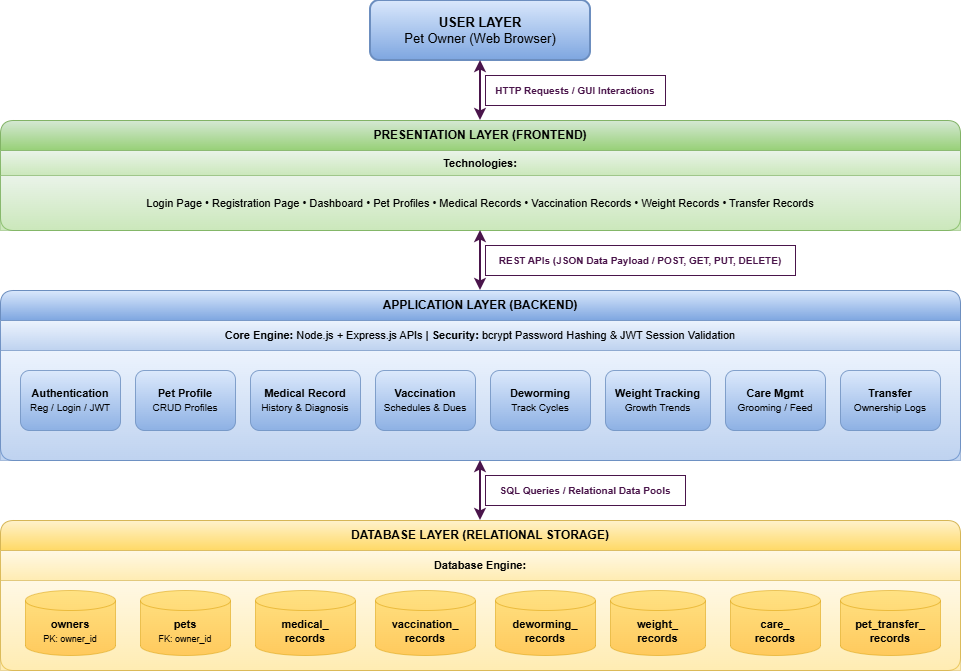

The diagram above was exported from draw.io. Its source (the exported page's mxGraphModel, read from the mxfile embedded in the PNG):
<mxGraphModel dx="1875" dy="701" grid="0" gridSize="10" guides="1" tooltips="1" connect="1" arrows="1" fold="1" page="0" pageScale="1" pageWidth="850" pageHeight="1100" math="0" shadow="0">
  <root>
    <mxCell id="0" />
    <mxCell id="1" parent="0" />
    <mxCell id="user_box" parent="1" style="rounded=1;whiteSpace=wrap;html=1;fillColor=#dae8fc;strokeColor=#6c8ebf;strokeWidth=2;fontSize=13;fontFamily=Helvetica;align=center;gradientColor=#7ea6e0;" value="&lt;b&gt;USER LAYER&lt;/b&gt;&lt;br&gt;&lt;font style=&quot;&quot;&gt;Pet Owner (Web Browser)&lt;/font&gt;" vertex="1">
      <mxGeometry height="60" width="220" x="470" y="90" as="geometry" />
    </mxCell>
    <mxCell id="layer_frontend" parent="1" style="swimlane;whiteSpace=wrap;html=1;childLayout=stackLayout;horizontal=1;startSize=30;horizontalStack=0;rounded=1;fontSize=12;fontStyle=1;fillColor=#d5e8d4;strokeColor=#82b366;fontFamily=Helvetica;gradientColor=#97d077;" value="PRESENTATION LAYER (FRONTEND)" vertex="1">
      <mxGeometry height="110" width="960" x="100" y="210" as="geometry" />
    </mxCell>
    <mxCell id="fe_tech" parent="layer_frontend" style="text;html=1;strokeColor=#82b366;fillColor=#d5e8d4;align=center;verticalAlign=middle;whiteSpace=wrap;rounded=0;fontSize=11;fontFamily=Helvetica;gradientColor=#97d077;opacity=50;" value="&lt;b&gt;Technologies:&lt;/b&gt;" vertex="1">
      <mxGeometry height="25" width="960" y="30" as="geometry" />
    </mxCell>
    <mxCell id="fe_views" parent="layer_frontend" style="text;html=1;strokeColor=#82b366;fillColor=#d5e8d4;align=center;verticalAlign=middle;whiteSpace=wrap;rounded=0;fontSize=11;fontFamily=Helvetica;gradientColor=#97d077;opacity=50;" value="Login Page  •  Registration Page  •  Dashboard  •  Pet Profiles  •  Medical Records  •  Vaccination Records  •  Weight Records  •  Transfer Records" vertex="1">
      <mxGeometry height="55" width="960" y="55" as="geometry" />
    </mxCell>
    <mxCell id="layer_backend" parent="1" style="swimlane;whiteSpace=wrap;html=1;childLayout=stackLayout;horizontal=1;startSize=30;horizontalStack=0;rounded=1;fontSize=12;fontStyle=1;fillColor=#dae8fc;strokeColor=#6c8ebf;fontFamily=Helvetica;gradientColor=#7ea6e0;" value="APPLICATION LAYER (BACKEND)" vertex="1">
      <mxGeometry height="170" width="960" x="100" y="380" as="geometry" />
    </mxCell>
    <mxCell id="be_tech" parent="layer_backend" style="text;html=1;strokeColor=#6c8ebf;fillColor=#dae8fc;align=center;verticalAlign=middle;whiteSpace=wrap;rounded=0;fontSize=11;fontFamily=Helvetica;gradientColor=#7ea6e0;opacity=50;" value="&lt;b&gt;Core Engine:&lt;/b&gt; Node.js + Express.js APIs  &lt;b&gt;|&lt;/b&gt;  &lt;b&gt;Security:&lt;/b&gt; bcrypt Password Hashing &amp;amp; JWT Session Validation" vertex="1">
      <mxGeometry height="30" width="960" y="30" as="geometry" />
    </mxCell>
    <mxCell id="be_modules_container" parent="layer_backend" style="text;html=1;strokeColor=#6c8ebf;fillColor=#dae8fc;align=center;verticalAlign=middle;whiteSpace=wrap;rounded=0;gradientColor=#7ea6e0;opacity=50;" value="" vertex="1">
      <mxGeometry height="110" width="960" y="60" as="geometry" />
    </mxCell>
    <mxCell id="mod_auth" parent="1" style="rounded=1;whiteSpace=wrap;html=1;fillColor=#dae8fc;strokeColor=#6c8ebf;fontSize=11;fontFamily=Helvetica;gradientColor=#7ea6e0;opacity=80;" value="&lt;b&gt;Authentication&lt;/b&gt;&lt;br&gt;&lt;span style=&quot;font-size: 10px;&quot;&gt;Reg / Login / JWT&lt;/span&gt;" vertex="1">
      <mxGeometry height="60" width="100" x="120" y="460" as="geometry" />
    </mxCell>
    <mxCell id="mod_pet" parent="1" style="rounded=1;whiteSpace=wrap;html=1;fillColor=#dae8fc;strokeColor=#6c8ebf;fontSize=11;fontFamily=Helvetica;gradientColor=#7ea6e0;opacity=80;" value="&lt;b&gt;Pet Profile&lt;/b&gt;&lt;br&gt;&lt;span style=&quot;font-size: 10px;&quot;&gt;CRUD Profiles&lt;/span&gt;" vertex="1">
      <mxGeometry height="60" width="100" x="235" y="460" as="geometry" />
    </mxCell>
    <mxCell id="mod_med" parent="1" style="rounded=1;whiteSpace=wrap;html=1;fillColor=#dae8fc;strokeColor=#6c8ebf;fontSize=11;fontFamily=Helvetica;gradientColor=#7ea6e0;opacity=80;" value="&lt;b&gt;Medical Record&lt;/b&gt;&lt;br&gt;&lt;span style=&quot;font-size: 10px;&quot;&gt;History &amp;amp; Diagnosis&lt;/span&gt;" vertex="1">
      <mxGeometry height="60" width="110" x="350" y="460" as="geometry" />
    </mxCell>
    <mxCell id="mod_vax" parent="1" style="rounded=1;whiteSpace=wrap;html=1;fillColor=#dae8fc;strokeColor=#6c8ebf;fontSize=11;fontFamily=Helvetica;gradientColor=#7ea6e0;opacity=80;" value="&lt;b&gt;Vaccination&lt;/b&gt;&lt;br&gt;&lt;span style=&quot;font-size: 10px;&quot;&gt;Schedules &amp;amp; Dues&lt;/span&gt;" vertex="1">
      <mxGeometry height="60" width="100" x="475" y="460" as="geometry" />
    </mxCell>
    <mxCell id="mod_deworm" parent="1" style="rounded=1;whiteSpace=wrap;html=1;fillColor=#dae8fc;strokeColor=#6c8ebf;fontSize=11;fontFamily=Helvetica;gradientColor=#7ea6e0;opacity=80;" value="&lt;b&gt;Deworming&lt;/b&gt;&lt;br&gt;&lt;span style=&quot;font-size: 10px;&quot;&gt;Track Cycles&lt;/span&gt;" vertex="1">
      <mxGeometry height="60" width="100" x="590" y="460" as="geometry" />
    </mxCell>
    <mxCell id="mod_weight" parent="1" style="rounded=1;whiteSpace=wrap;html=1;fillColor=#dae8fc;strokeColor=#6c8ebf;fontSize=11;fontFamily=Helvetica;gradientColor=#7ea6e0;opacity=80;" value="&lt;b&gt;Weight Tracking&lt;/b&gt;&lt;br&gt;&lt;span style=&quot;font-size: 10px;&quot;&gt;Growth Trends&lt;/span&gt;" vertex="1">
      <mxGeometry height="60" width="105" x="705" y="460" as="geometry" />
    </mxCell>
    <mxCell id="mod_care" parent="1" style="rounded=1;whiteSpace=wrap;html=1;fillColor=#dae8fc;strokeColor=#6c8ebf;fontSize=11;fontFamily=Helvetica;gradientColor=#7ea6e0;opacity=80;" value="&lt;b&gt;Care Mgmt&lt;/b&gt;&lt;br&gt;&lt;span style=&quot;font-size: 10px;&quot;&gt;Grooming / Feed&lt;/span&gt;" vertex="1">
      <mxGeometry height="60" width="100" x="825" y="460" as="geometry" />
    </mxCell>
    <mxCell id="mod_transfer" parent="1" style="rounded=1;whiteSpace=wrap;html=1;fillColor=#dae8fc;strokeColor=#6c8ebf;fontSize=11;fontFamily=Helvetica;gradientColor=#7ea6e0;opacity=80;" value="&lt;b&gt;Transfer&lt;/b&gt;&lt;br&gt;&lt;span style=&quot;font-size: 10px;&quot;&gt;Ownership Logs&lt;/span&gt;" vertex="1">
      <mxGeometry height="60" width="100" x="940" y="460" as="geometry" />
    </mxCell>
    <mxCell id="layer_database" parent="1" style="swimlane;whiteSpace=wrap;html=1;childLayout=stackLayout;horizontal=1;startSize=30;horizontalStack=0;rounded=1;fontSize=12;fontStyle=1;fillColor=#fff2cc;strokeColor=#d6b656;fontFamily=Helvetica;gradientColor=#ffd966;" value="DATABASE LAYER (RELATIONAL STORAGE)" vertex="1">
      <mxGeometry height="150" width="960" x="100" y="610" as="geometry" />
    </mxCell>
    <mxCell id="db_tech" parent="layer_database" style="text;html=1;strokeColor=#d6b656;fillColor=#fff2cc;align=center;verticalAlign=middle;whiteSpace=wrap;rounded=0;fontSize=11;fontFamily=Helvetica;gradientColor=#ffd966;opacity=50;" value="&lt;b&gt;Database Engine:&lt;/b&gt;" vertex="1">
      <mxGeometry height="30" width="960" y="30" as="geometry" />
    </mxCell>
    <mxCell id="db_tables_container" parent="layer_database" style="text;html=1;strokeColor=#d6b656;fillColor=#fff2cc;align=center;verticalAlign=middle;whiteSpace=wrap;rounded=0;gradientColor=#ffd966;opacity=50;" value="" vertex="1">
      <mxGeometry height="90" width="960" y="60" as="geometry" />
    </mxCell>
    <mxCell id="tbl_owners" parent="1" style="shape=cylinder3;whiteSpace=wrap;html=1;boundedLbl=1;backgroundOutline=1;size=10;fillColor=#ffcd28;strokeColor=#d79b00;fontSize=11;fontFamily=Helvetica;gradientColor=#ffa500;opacity=50;" value="&lt;b&gt;owners&lt;/b&gt;&lt;br&gt;&lt;span style=&quot;font-size: 9px;&quot;&gt;PK: owner_id&lt;/span&gt;" vertex="1">
      <mxGeometry height="65" width="90" x="125" y="680" as="geometry" />
    </mxCell>
    <mxCell id="tbl_pets" parent="1" style="shape=cylinder3;whiteSpace=wrap;html=1;boundedLbl=1;backgroundOutline=1;size=10;fillColor=#ffcd28;strokeColor=#d79b00;fontSize=11;fontFamily=Helvetica;gradientColor=#ffa500;opacity=50;" value="&lt;b&gt;pets&lt;/b&gt;&lt;br&gt;&lt;span style=&quot;font-size: 9px;&quot;&gt;FK: owner_id&lt;/span&gt;" vertex="1">
      <mxGeometry height="65" width="90" x="240" y="680" as="geometry" />
    </mxCell>
    <mxCell id="tbl_medical" parent="1" style="shape=cylinder3;whiteSpace=wrap;html=1;boundedLbl=1;backgroundOutline=1;size=10;fillColor=#ffcd28;strokeColor=#d79b00;fontSize=11;fontFamily=Helvetica;gradientColor=#ffa500;opacity=50;" value="&lt;b&gt;medical_&lt;br&gt;records&lt;/b&gt;" vertex="1">
      <mxGeometry height="65" width="100" x="355" y="680" as="geometry" />
    </mxCell>
    <mxCell id="tbl_vax" parent="1" style="shape=cylinder3;whiteSpace=wrap;html=1;boundedLbl=1;backgroundOutline=1;size=10;fillColor=#ffcd28;strokeColor=#d79b00;fontSize=11;fontFamily=Helvetica;gradientColor=#ffa500;opacity=50;" value="&lt;b&gt;vaccination_&lt;br&gt;records&lt;/b&gt;" vertex="1">
      <mxGeometry height="65" width="100" x="475" y="680" as="geometry" />
    </mxCell>
    <mxCell id="tbl_deworm" parent="1" style="shape=cylinder3;whiteSpace=wrap;html=1;boundedLbl=1;backgroundOutline=1;size=10;fillColor=#ffcd28;strokeColor=#d79b00;fontSize=11;fontFamily=Helvetica;gradientColor=#ffa500;opacity=50;" value="&lt;b&gt;deworming_&lt;br&gt;records&lt;/b&gt;" vertex="1">
      <mxGeometry height="65" width="100" x="595" y="680" as="geometry" />
    </mxCell>
    <mxCell id="tbl_weight" parent="1" style="shape=cylinder3;whiteSpace=wrap;html=1;boundedLbl=1;backgroundOutline=1;size=10;fillColor=#ffcd28;strokeColor=#d79b00;fontSize=11;fontFamily=Helvetica;gradientColor=#ffa500;opacity=50;" value="&lt;b&gt;weight_&lt;br&gt;records&lt;/b&gt;" vertex="1">
      <mxGeometry height="65" width="95" x="710" y="680" as="geometry" />
    </mxCell>
    <mxCell id="tbl_care" parent="1" style="shape=cylinder3;whiteSpace=wrap;html=1;boundedLbl=1;backgroundOutline=1;size=10;fillColor=#ffcd28;strokeColor=#d79b00;fontSize=11;fontFamily=Helvetica;gradientColor=#ffa500;opacity=50;" value="&lt;b&gt;care_&lt;br&gt;records&lt;/b&gt;" vertex="1">
      <mxGeometry height="65" width="90" x="830" y="680" as="geometry" />
    </mxCell>
    <mxCell id="tbl_transfer" parent="1" style="shape=cylinder3;whiteSpace=wrap;html=1;boundedLbl=1;backgroundOutline=1;size=10;fillColor=#ffcd28;strokeColor=#d79b00;fontSize=11;fontFamily=Helvetica;gradientColor=#ffa500;opacity=50;" value="&lt;b&gt;pet_transfer_&lt;br&gt;records&lt;/b&gt;" vertex="1">
      <mxGeometry height="65" width="100" x="940" y="680" as="geometry" />
    </mxCell>
    <mxCell id="edge_user_fe" edge="1" parent="1" source="user_box" style="endArrow=classic;startArrow=classic;html=1;strokeWidth=2;strokeColor=light-dark(#4A154B,#000000);exitX=0.5;exitY=1;exitDx=0;exitDy=0;entryX=0.5;entryY=0;entryDx=0;entryDy=0;fontColor=light-dark(#4A154B,#000000);fillColor=light-dark(#FFFFFF,#FFFFFF);" target="layer_frontend" value="">
      <mxGeometry height="50" relative="1" width="50" as="geometry" />
    </mxCell>
    <mxCell id="lbl_user_fe" parent="1" style="text;html=1;strokeColor=light-dark(#4A154B,#000000);fillColor=light-dark(#FFFFFF,#FFFFFF);align=center;verticalAlign=middle;whiteSpace=wrap;rounded=0;fontSize=10;fontColor=light-dark(#4A154B,#000000);fontFamily=Helvetica;fontStyle=1" value="HTTP Requests / GUI Interactions" vertex="1">
      <mxGeometry height="30" width="180" x="585" y="165" as="geometry" />
    </mxCell>
    <mxCell id="edge_fe_be" edge="1" parent="1" source="layer_frontend" style="endArrow=classic;startArrow=classic;html=1;strokeWidth=2;strokeColor=light-dark(#4A154B,#000000);exitX=0.5;exitY=1;exitDx=0;exitDy=0;entryX=0.5;entryY=0;entryDx=0;entryDy=0;fontColor=light-dark(#4A154B,#000000);fillColor=light-dark(#FFFFFF,#FFFFFF);" target="layer_backend" value="">
      <mxGeometry height="50" relative="1" width="50" as="geometry" />
    </mxCell>
    <mxCell id="lbl_fe_be" parent="1" style="text;html=1;strokeColor=light-dark(#4A154B,#000000);fillColor=light-dark(#FFFFFF,#FFFFFF);align=center;verticalAlign=middle;whiteSpace=wrap;rounded=0;fontSize=10;fontColor=light-dark(#4A154B,#000000);fontFamily=Helvetica;fontStyle=1" value="REST APIs (JSON Data Payload / POST, GET, PUT, DELETE)" vertex="1">
      <mxGeometry height="30" width="310" x="585" y="335" as="geometry" />
    </mxCell>
    <mxCell id="edge_be_db" edge="1" parent="1" source="layer_backend" style="endArrow=classic;startArrow=classic;html=1;strokeWidth=2;strokeColor=light-dark(#4A154B,#000000);exitX=0.5;exitY=1;exitDx=0;exitDy=0;entryX=0.5;entryY=0;entryDx=0;entryDy=0;fontColor=light-dark(#4A154B,#000000);fillColor=light-dark(#FFFFFF,#FFFFFF);" target="layer_database" value="">
      <mxGeometry height="50" relative="1" width="50" as="geometry" />
    </mxCell>
    <mxCell id="lbl_be_db" parent="1" style="text;html=1;strokeColor=light-dark(#4A154B,#000000);fillColor=light-dark(#FFFFFF,#FFFFFF);align=center;verticalAlign=middle;whiteSpace=wrap;rounded=0;fontSize=10;fontColor=light-dark(#4A154B,#000000);fontFamily=Helvetica;fontStyle=1" value="SQL Queries / Relational Data Pools" vertex="1">
      <mxGeometry height="30" width="200" x="585" y="565" as="geometry" />
    </mxCell>
  </root>
</mxGraphModel>